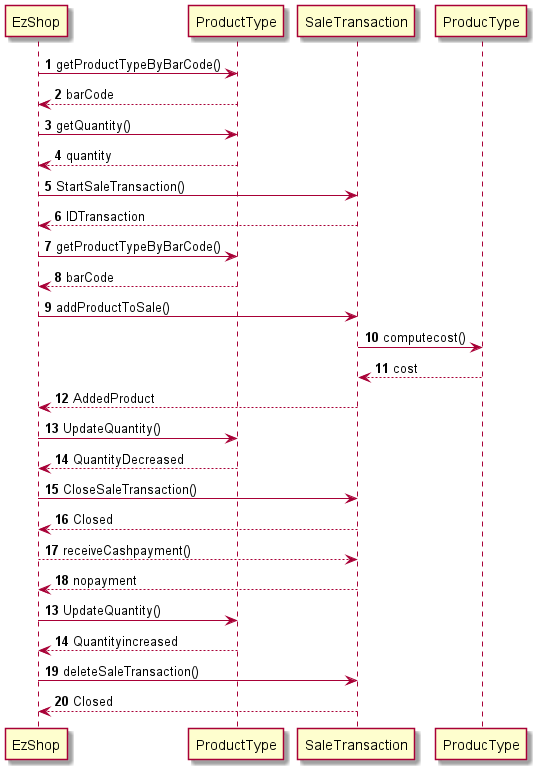

The diagram above was rendered by PlantUML. Its source (embedded in the PNG):
@startuml
EzShop -> ProductType: <b>1</b> getProductTypeByBarCode()
ProductType --> EzShop: <b>2</b> barCode
EzShop -> ProductType: <b>3</b> getQuantity()
ProductType --> EzShop: <b>4</b> quantity
EzShop -> SaleTransaction: <b>5</b> StartSaleTransaction()
SaleTransaction --> EzShop: <b>6</b> IDTransaction
EzShop -> ProductType: <b>7</b> getProductTypeByBarCode()
ProductType --> EzShop: <b>8</b> barCode
EzShop -> SaleTransaction: <b>9</b> addProductToSale()
SaleTransaction -> ProducType: <b>10</b> computecost()
SaleTransaction <-- ProducType: <b>11</b> cost
SaleTransaction --> EzShop: <b>12</b> AddedProduct
EzShop -> ProductType: <b>13</b> UpdateQuantity()
ProductType --> EzShop: <b>14</b> QuantityDecreased
EzShop -> SaleTransaction: <b>15</b> CloseSaleTransaction()
SaleTransaction --> EzShop: <b>16</b> Closed
EzShop --> SaleTransaction: <b>17</b> receiveCashpayment()
EzShop <-- SaleTransaction: <b>18</b> nopayment
EzShop -> ProductType: <b>13</b> UpdateQuantity()
ProductType --> EzShop: <b>14</b> Quantityincreased
EzShop -> SaleTransaction: <b>19</b> deleteSaleTransaction()
SaleTransaction --> EzShop: <b>20</b> Closed
@enduml